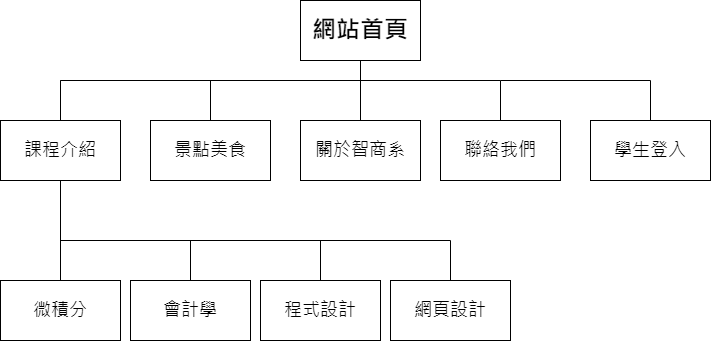

The diagram above was exported from draw.io. Its source (the exported page's mxGraphModel, read from the mxfile embedded in the PNG):
<mxGraphModel dx="1290" dy="566" grid="1" gridSize="10" guides="1" tooltips="1" connect="1" arrows="1" fold="1" page="1" pageScale="1" pageWidth="827" pageHeight="1169" math="0" shadow="0">
  <root>
    <mxCell id="0" />
    <mxCell id="1" parent="0" />
    <mxCell id="V7l1g1O2Mb8RTL3V53Dx-1" value="&lt;font style=&quot;font-size: 24px;&quot;&gt;&lt;b&gt;網站首頁&lt;/b&gt;&lt;/font&gt;" style="rounded=0;whiteSpace=wrap;html=1;" vertex="1" parent="1">
      <mxGeometry x="390" y="120" width="120" height="60" as="geometry" />
    </mxCell>
    <mxCell id="V7l1g1O2Mb8RTL3V53Dx-2" value="" style="endArrow=none;html=1;rounded=0;" edge="1" parent="1">
      <mxGeometry width="50" height="50" relative="1" as="geometry">
        <mxPoint x="450" y="280" as="sourcePoint" />
        <mxPoint x="450" y="180" as="targetPoint" />
      </mxGeometry>
    </mxCell>
    <mxCell id="V7l1g1O2Mb8RTL3V53Dx-4" value="&lt;font style=&quot;font-size: 18px;&quot;&gt;關於智商系&lt;/font&gt;" style="rounded=0;whiteSpace=wrap;html=1;" vertex="1" parent="1">
      <mxGeometry x="390" y="240" width="120" height="60" as="geometry" />
    </mxCell>
    <mxCell id="V7l1g1O2Mb8RTL3V53Dx-5" value="&lt;span style=&quot;font-size: 18px;&quot;&gt;景點美食&lt;/span&gt;" style="rounded=0;whiteSpace=wrap;html=1;" vertex="1" parent="1">
      <mxGeometry x="240" y="240" width="120" height="60" as="geometry" />
    </mxCell>
    <mxCell id="V7l1g1O2Mb8RTL3V53Dx-6" value="&lt;font style=&quot;font-size: 18px;&quot;&gt;聯絡我們&lt;/font&gt;" style="rounded=0;whiteSpace=wrap;html=1;" vertex="1" parent="1">
      <mxGeometry x="530" y="240" width="120" height="60" as="geometry" />
    </mxCell>
    <mxCell id="V7l1g1O2Mb8RTL3V53Dx-7" value="&lt;font style=&quot;font-size: 18px;&quot;&gt;學生登入&lt;/font&gt;" style="rounded=0;whiteSpace=wrap;html=1;" vertex="1" parent="1">
      <mxGeometry x="680" y="240" width="120" height="60" as="geometry" />
    </mxCell>
    <mxCell id="V7l1g1O2Mb8RTL3V53Dx-8" value="&lt;span style=&quot;font-size: 18px;&quot;&gt;課程介紹&lt;/span&gt;" style="rounded=0;whiteSpace=wrap;html=1;" vertex="1" parent="1">
      <mxGeometry x="90" y="240" width="120" height="60" as="geometry" />
    </mxCell>
    <mxCell id="V7l1g1O2Mb8RTL3V53Dx-10" value="" style="endArrow=none;html=1;rounded=0;entryX=0.5;entryY=0;entryDx=0;entryDy=0;" edge="1" parent="1">
      <mxGeometry width="50" height="50" relative="1" as="geometry">
        <mxPoint x="150" y="200" as="sourcePoint" />
        <mxPoint x="150" y="240" as="targetPoint" />
        <Array as="points">
          <mxPoint x="450" y="200" />
          <mxPoint x="150" y="200" />
        </Array>
      </mxGeometry>
    </mxCell>
    <mxCell id="V7l1g1O2Mb8RTL3V53Dx-12" value="" style="endArrow=none;html=1;rounded=0;" edge="1" parent="1">
      <mxGeometry width="50" height="50" relative="1" as="geometry">
        <mxPoint x="450" y="200" as="sourcePoint" />
        <mxPoint x="740" y="200" as="targetPoint" />
        <Array as="points">
          <mxPoint x="590" y="200" />
        </Array>
      </mxGeometry>
    </mxCell>
    <mxCell id="V7l1g1O2Mb8RTL3V53Dx-14" value="" style="endArrow=none;html=1;rounded=0;exitX=0.5;exitY=0;exitDx=0;exitDy=0;" edge="1" parent="1" source="V7l1g1O2Mb8RTL3V53Dx-7">
      <mxGeometry width="50" height="50" relative="1" as="geometry">
        <mxPoint x="690" y="250" as="sourcePoint" />
        <mxPoint x="740" y="200" as="targetPoint" />
      </mxGeometry>
    </mxCell>
    <mxCell id="V7l1g1O2Mb8RTL3V53Dx-15" value="" style="endArrow=none;html=1;rounded=0;exitX=0.5;exitY=0;exitDx=0;exitDy=0;" edge="1" parent="1" source="V7l1g1O2Mb8RTL3V53Dx-5">
      <mxGeometry width="50" height="50" relative="1" as="geometry">
        <mxPoint x="270" y="300" as="sourcePoint" />
        <mxPoint x="300" y="200" as="targetPoint" />
      </mxGeometry>
    </mxCell>
    <mxCell id="V7l1g1O2Mb8RTL3V53Dx-16" value="" style="endArrow=none;html=1;rounded=0;exitX=0.5;exitY=0;exitDx=0;exitDy=0;" edge="1" parent="1" source="V7l1g1O2Mb8RTL3V53Dx-6">
      <mxGeometry width="50" height="50" relative="1" as="geometry">
        <mxPoint x="540" y="230" as="sourcePoint" />
        <mxPoint x="590" y="200" as="targetPoint" />
      </mxGeometry>
    </mxCell>
    <mxCell id="V7l1g1O2Mb8RTL3V53Dx-17" value="" style="endArrow=none;html=1;rounded=0;exitX=0.5;exitY=0;exitDx=0;exitDy=0;entryX=0.5;entryY=1;entryDx=0;entryDy=0;" edge="1" parent="1" source="V7l1g1O2Mb8RTL3V53Dx-18" target="V7l1g1O2Mb8RTL3V53Dx-8">
      <mxGeometry width="50" height="50" relative="1" as="geometry">
        <mxPoint x="150" y="400" as="sourcePoint" />
        <mxPoint x="150" y="360" as="targetPoint" />
      </mxGeometry>
    </mxCell>
    <mxCell id="V7l1g1O2Mb8RTL3V53Dx-18" value="&lt;span style=&quot;font-size: 18px;&quot;&gt;微積分&lt;/span&gt;" style="rounded=0;whiteSpace=wrap;html=1;" vertex="1" parent="1">
      <mxGeometry x="90" y="400" width="120" height="60" as="geometry" />
    </mxCell>
    <mxCell id="V7l1g1O2Mb8RTL3V53Dx-19" value="" style="endArrow=none;html=1;rounded=0;exitX=0.5;exitY=0;exitDx=0;exitDy=0;" edge="1" parent="1" source="V7l1g1O2Mb8RTL3V53Dx-20">
      <mxGeometry width="50" height="50" relative="1" as="geometry">
        <mxPoint x="280" y="400" as="sourcePoint" />
        <mxPoint x="280" y="360" as="targetPoint" />
      </mxGeometry>
    </mxCell>
    <mxCell id="V7l1g1O2Mb8RTL3V53Dx-20" value="&lt;span style=&quot;font-size: 18px;&quot;&gt;會計學&lt;/span&gt;" style="rounded=0;whiteSpace=wrap;html=1;" vertex="1" parent="1">
      <mxGeometry x="220" y="400" width="120" height="60" as="geometry" />
    </mxCell>
    <mxCell id="V7l1g1O2Mb8RTL3V53Dx-21" value="" style="endArrow=none;html=1;rounded=0;exitX=0.5;exitY=0;exitDx=0;exitDy=0;" edge="1" parent="1" source="V7l1g1O2Mb8RTL3V53Dx-22">
      <mxGeometry width="50" height="50" relative="1" as="geometry">
        <mxPoint x="410" y="400" as="sourcePoint" />
        <mxPoint x="410" y="360" as="targetPoint" />
      </mxGeometry>
    </mxCell>
    <mxCell id="V7l1g1O2Mb8RTL3V53Dx-22" value="&lt;span style=&quot;font-size: 18px;&quot;&gt;程式設計&lt;/span&gt;" style="rounded=0;whiteSpace=wrap;html=1;" vertex="1" parent="1">
      <mxGeometry x="350" y="400" width="120" height="60" as="geometry" />
    </mxCell>
    <mxCell id="V7l1g1O2Mb8RTL3V53Dx-23" value="" style="endArrow=none;html=1;rounded=0;exitX=0.5;exitY=0;exitDx=0;exitDy=0;" edge="1" parent="1" source="V7l1g1O2Mb8RTL3V53Dx-24">
      <mxGeometry width="50" height="50" relative="1" as="geometry">
        <mxPoint x="540" y="400" as="sourcePoint" />
        <mxPoint x="540" y="360" as="targetPoint" />
      </mxGeometry>
    </mxCell>
    <mxCell id="V7l1g1O2Mb8RTL3V53Dx-24" value="&lt;span style=&quot;font-size: 18px;&quot;&gt;網頁設計&lt;/span&gt;" style="rounded=0;whiteSpace=wrap;html=1;" vertex="1" parent="1">
      <mxGeometry x="480" y="400" width="120" height="60" as="geometry" />
    </mxCell>
    <mxCell id="V7l1g1O2Mb8RTL3V53Dx-27" value="" style="endArrow=none;html=1;rounded=0;" edge="1" parent="1">
      <mxGeometry width="50" height="50" relative="1" as="geometry">
        <mxPoint x="150" y="360" as="sourcePoint" />
        <mxPoint x="540" y="360" as="targetPoint" />
      </mxGeometry>
    </mxCell>
  </root>
</mxGraphModel>